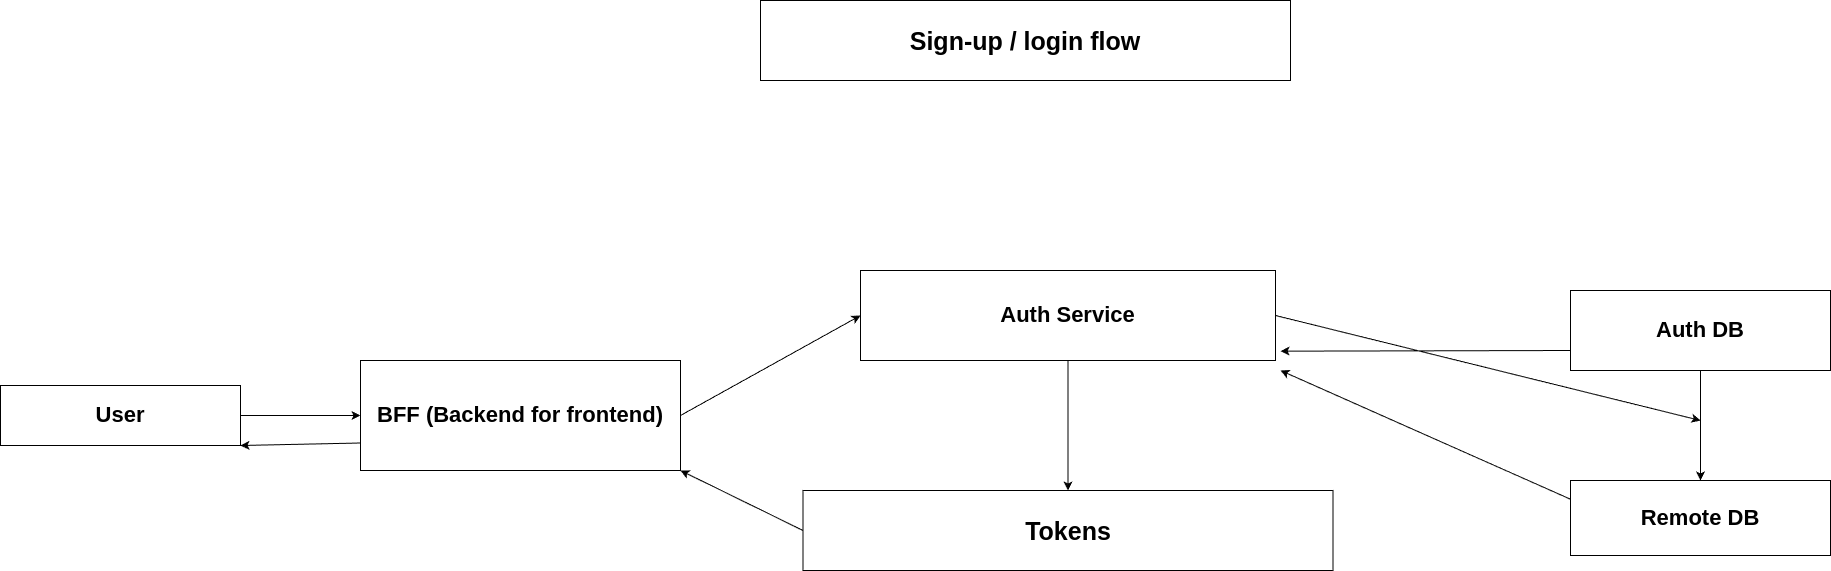

The diagram above was exported from draw.io. Its source (the exported page's mxGraphModel, read from the mxfile embedded in the PNG):
<mxGraphModel dx="2890" dy="2690" grid="1" gridSize="10" guides="1" tooltips="1" connect="1" arrows="1" fold="1" page="1" pageScale="1" pageWidth="850" pageHeight="1100" background="#FFFFFF" math="0" shadow="1">
  <root>
    <mxCell id="0" />
    <mxCell id="1" parent="0" />
    <mxCell id="2" value="&lt;b&gt;&lt;font style=&quot;font-size: 25px;&quot;&gt;Sign‑up / login flow&lt;/font&gt;&lt;/b&gt;" style="rounded=0;whiteSpace=wrap;html=1;" vertex="1" parent="1">
      <mxGeometry x="280" y="-180" width="530" height="80" as="geometry" />
    </mxCell>
    <mxCell id="6" style="edgeStyle=none;html=1;exitX=1;exitY=0.5;exitDx=0;exitDy=0;entryX=0;entryY=0.5;entryDx=0;entryDy=0;" edge="1" parent="1" source="3" target="4">
      <mxGeometry relative="1" as="geometry" />
    </mxCell>
    <mxCell id="3" value="&lt;font style=&quot;font-size: 22px;&quot;&gt;&lt;b style=&quot;&quot;&gt;User&lt;/b&gt;&lt;/font&gt;" style="rounded=0;whiteSpace=wrap;html=1;" vertex="1" parent="1">
      <mxGeometry x="-480" y="205" width="240" height="60" as="geometry" />
    </mxCell>
    <mxCell id="31" style="edgeStyle=none;html=1;exitX=1;exitY=0.5;exitDx=0;exitDy=0;entryX=0;entryY=0.5;entryDx=0;entryDy=0;" edge="1" parent="1" source="4" target="29">
      <mxGeometry relative="1" as="geometry" />
    </mxCell>
    <mxCell id="44" style="edgeStyle=none;html=1;exitX=0;exitY=0.75;exitDx=0;exitDy=0;entryX=1;entryY=1;entryDx=0;entryDy=0;" edge="1" parent="1" source="4" target="3">
      <mxGeometry relative="1" as="geometry" />
    </mxCell>
    <mxCell id="4" value="&lt;font style=&quot;font-size: 22px;&quot;&gt;&lt;b style=&quot;&quot;&gt;BFF (Backend for frontend)&lt;/b&gt;&lt;/font&gt;" style="rounded=0;whiteSpace=wrap;html=1;" vertex="1" parent="1">
      <mxGeometry x="-120" y="180" width="320" height="110" as="geometry" />
    </mxCell>
    <mxCell id="35" value="" style="edgeStyle=none;html=1;" edge="1" parent="1" source="9" target="10">
      <mxGeometry relative="1" as="geometry" />
    </mxCell>
    <mxCell id="40" style="edgeStyle=none;html=1;exitX=0;exitY=0.75;exitDx=0;exitDy=0;" edge="1" parent="1" source="9">
      <mxGeometry relative="1" as="geometry">
        <mxPoint x="800" y="170.66666666666652" as="targetPoint" />
      </mxGeometry>
    </mxCell>
    <mxCell id="9" value="&lt;font style=&quot;font-size: 22px;&quot;&gt;&lt;b style=&quot;&quot;&gt;Auth DB&lt;/b&gt;&lt;/font&gt;" style="rounded=0;whiteSpace=wrap;html=1;" vertex="1" parent="1">
      <mxGeometry x="1090" y="110" width="260" height="80" as="geometry" />
    </mxCell>
    <mxCell id="41" style="edgeStyle=none;html=1;exitX=0;exitY=0.25;exitDx=0;exitDy=0;" edge="1" parent="1" source="10">
      <mxGeometry relative="1" as="geometry">
        <mxPoint x="800" y="190" as="targetPoint" />
      </mxGeometry>
    </mxCell>
    <mxCell id="10" value="&lt;font style=&quot;font-size: 22px;&quot;&gt;&lt;b style=&quot;&quot;&gt;Remote DB&lt;/b&gt;&lt;/font&gt;" style="rounded=0;whiteSpace=wrap;html=1;" vertex="1" parent="1">
      <mxGeometry x="1090" y="300" width="260" height="75" as="geometry" />
    </mxCell>
    <mxCell id="32" style="edgeStyle=none;html=1;exitX=1;exitY=0.5;exitDx=0;exitDy=0;" edge="1" parent="1" source="29">
      <mxGeometry relative="1" as="geometry">
        <mxPoint x="1220" y="240" as="targetPoint" />
      </mxGeometry>
    </mxCell>
    <mxCell id="42" style="edgeStyle=none;html=1;exitX=0.5;exitY=1;exitDx=0;exitDy=0;entryX=0.5;entryY=0;entryDx=0;entryDy=0;" edge="1" parent="1" source="29" target="34">
      <mxGeometry relative="1" as="geometry" />
    </mxCell>
    <mxCell id="29" value="&lt;font style=&quot;font-size: 22px;&quot;&gt;&lt;b style=&quot;&quot;&gt;Auth Service&lt;/b&gt;&lt;/font&gt;" style="rounded=0;whiteSpace=wrap;html=1;" vertex="1" parent="1">
      <mxGeometry x="380" y="90" width="415" height="90" as="geometry" />
    </mxCell>
    <mxCell id="43" style="edgeStyle=none;html=1;exitX=0;exitY=0.5;exitDx=0;exitDy=0;entryX=1;entryY=1;entryDx=0;entryDy=0;" edge="1" parent="1" source="34" target="4">
      <mxGeometry relative="1" as="geometry" />
    </mxCell>
    <mxCell id="34" value="&lt;b&gt;&lt;font style=&quot;font-size: 25px;&quot;&gt;Tokens&lt;/font&gt;&lt;/b&gt;" style="rounded=0;whiteSpace=wrap;html=1;" vertex="1" parent="1">
      <mxGeometry x="322.5" y="310" width="530" height="80" as="geometry" />
    </mxCell>
  </root>
</mxGraphModel>